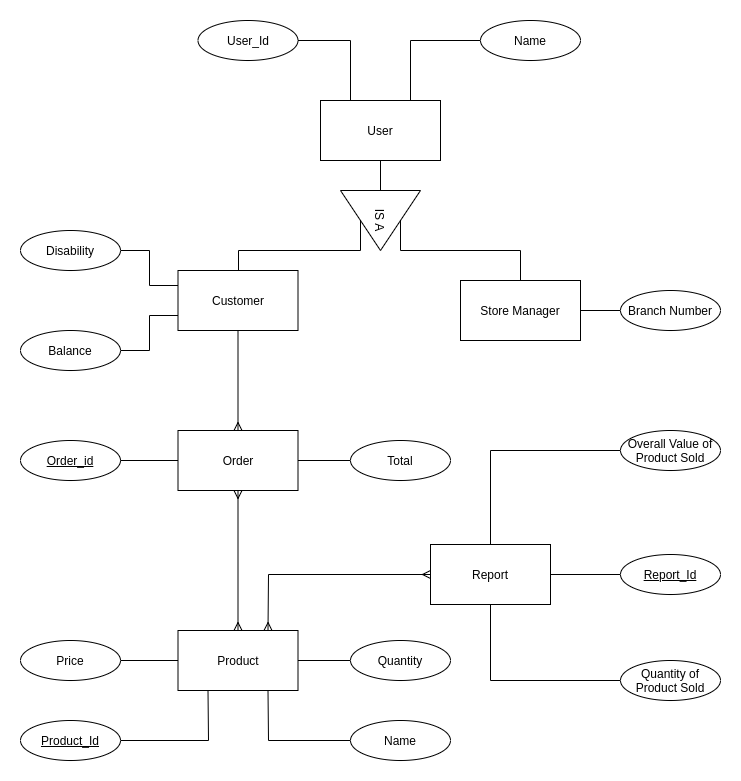

The diagram above was exported from draw.io. Its source (the exported page's mxGraphModel, read from the mxfile embedded in the PNG):
<mxGraphModel dx="1380" dy="725" grid="1" gridSize="10" guides="1" tooltips="1" connect="1" arrows="1" fold="1" page="1" pageScale="1" pageWidth="827" pageHeight="1169" math="0" shadow="0">
  <root>
    <mxCell id="WIyWlLk6GJQsqaUBKTNV-0" />
    <mxCell id="WIyWlLk6GJQsqaUBKTNV-1" parent="WIyWlLk6GJQsqaUBKTNV-0" />
    <mxCell id="aMbQMLiJFNbnOi2ECGYw-3" style="edgeStyle=orthogonalEdgeStyle;rounded=0;orthogonalLoop=1;jettySize=auto;html=1;exitX=0.5;exitY=1;exitDx=0;exitDy=0;entryX=0;entryY=0.5;entryDx=0;entryDy=0;endArrow=none;endFill=0;" parent="WIyWlLk6GJQsqaUBKTNV-1" source="aMbQMLiJFNbnOi2ECGYw-0" target="aMbQMLiJFNbnOi2ECGYw-2" edge="1">
      <mxGeometry relative="1" as="geometry" />
    </mxCell>
    <mxCell id="aMbQMLiJFNbnOi2ECGYw-0" value="User" style="rounded=0;whiteSpace=wrap;html=1;" parent="WIyWlLk6GJQsqaUBKTNV-1" vertex="1">
      <mxGeometry x="363" y="160" width="120" height="60" as="geometry" />
    </mxCell>
    <mxCell id="aMbQMLiJFNbnOi2ECGYw-2" value="IS A" style="triangle;whiteSpace=wrap;html=1;rotation=90;" parent="WIyWlLk6GJQsqaUBKTNV-1" vertex="1">
      <mxGeometry x="393" y="240" width="60" height="80" as="geometry" />
    </mxCell>
    <mxCell id="aMbQMLiJFNbnOi2ECGYw-8" style="edgeStyle=orthogonalEdgeStyle;rounded=0;orthogonalLoop=1;jettySize=auto;html=1;exitX=0.5;exitY=0;exitDx=0;exitDy=0;entryX=0.5;entryY=1;entryDx=0;entryDy=0;endArrow=none;endFill=0;" parent="WIyWlLk6GJQsqaUBKTNV-1" source="aMbQMLiJFNbnOi2ECGYw-4" target="aMbQMLiJFNbnOi2ECGYw-2" edge="1">
      <mxGeometry relative="1" as="geometry">
        <mxPoint x="351" y="288" as="targetPoint" />
        <Array as="points">
          <mxPoint x="281" y="310" />
          <mxPoint x="403" y="310" />
        </Array>
      </mxGeometry>
    </mxCell>
    <mxCell id="aMbQMLiJFNbnOi2ECGYw-15" style="edgeStyle=orthogonalEdgeStyle;rounded=0;orthogonalLoop=1;jettySize=auto;html=1;entryX=0.5;entryY=0;entryDx=0;entryDy=0;endArrow=none;endFill=0;strokeColor=none;" parent="WIyWlLk6GJQsqaUBKTNV-1" source="aMbQMLiJFNbnOi2ECGYw-4" target="aMbQMLiJFNbnOi2ECGYw-12" edge="1">
      <mxGeometry relative="1" as="geometry" />
    </mxCell>
    <mxCell id="shaGB7LBe58P3-oY17an-9" style="edgeStyle=orthogonalEdgeStyle;rounded=0;orthogonalLoop=1;jettySize=auto;html=1;exitX=0.5;exitY=1;exitDx=0;exitDy=0;endArrow=ERmany;endFill=0;" edge="1" parent="WIyWlLk6GJQsqaUBKTNV-1" source="aMbQMLiJFNbnOi2ECGYw-4" target="aMbQMLiJFNbnOi2ECGYw-12">
      <mxGeometry relative="1" as="geometry" />
    </mxCell>
    <mxCell id="aMbQMLiJFNbnOi2ECGYw-4" value="Customer" style="rounded=0;whiteSpace=wrap;html=1;" parent="WIyWlLk6GJQsqaUBKTNV-1" vertex="1">
      <mxGeometry x="220.5" y="330" width="120" height="60" as="geometry" />
    </mxCell>
    <mxCell id="aMbQMLiJFNbnOi2ECGYw-10" style="edgeStyle=orthogonalEdgeStyle;rounded=0;orthogonalLoop=1;jettySize=auto;html=1;entryX=0.5;entryY=0;entryDx=0;entryDy=0;endArrow=none;endFill=0;exitX=0.5;exitY=0;exitDx=0;exitDy=0;" parent="WIyWlLk6GJQsqaUBKTNV-1" source="aMbQMLiJFNbnOi2ECGYw-5" target="aMbQMLiJFNbnOi2ECGYw-2" edge="1">
      <mxGeometry relative="1" as="geometry">
        <mxPoint x="493" y="290" as="targetPoint" />
        <Array as="points">
          <mxPoint x="563" y="310" />
          <mxPoint x="443" y="310" />
        </Array>
      </mxGeometry>
    </mxCell>
    <mxCell id="aMbQMLiJFNbnOi2ECGYw-5" value="Store Manager" style="rounded=0;whiteSpace=wrap;html=1;" parent="WIyWlLk6GJQsqaUBKTNV-1" vertex="1">
      <mxGeometry x="503" y="340" width="120" height="60" as="geometry" />
    </mxCell>
    <mxCell id="shaGB7LBe58P3-oY17an-12" style="edgeStyle=orthogonalEdgeStyle;rounded=0;orthogonalLoop=1;jettySize=auto;html=1;exitX=0.75;exitY=1;exitDx=0;exitDy=0;startArrow=none;startFill=0;endArrow=none;endFill=0;entryX=0;entryY=0.5;entryDx=0;entryDy=0;" edge="1" parent="WIyWlLk6GJQsqaUBKTNV-1" source="aMbQMLiJFNbnOi2ECGYw-11" target="shaGB7LBe58P3-oY17an-13">
      <mxGeometry relative="1" as="geometry">
        <mxPoint x="363" y="830" as="targetPoint" />
      </mxGeometry>
    </mxCell>
    <mxCell id="shaGB7LBe58P3-oY17an-23" style="edgeStyle=orthogonalEdgeStyle;rounded=0;orthogonalLoop=1;jettySize=auto;html=1;exitX=0.75;exitY=0;exitDx=0;exitDy=0;entryX=0;entryY=0.5;entryDx=0;entryDy=0;startArrow=ERmany;startFill=0;endArrow=ERmany;endFill=0;" edge="1" parent="WIyWlLk6GJQsqaUBKTNV-1" source="aMbQMLiJFNbnOi2ECGYw-11" target="shaGB7LBe58P3-oY17an-0">
      <mxGeometry relative="1" as="geometry" />
    </mxCell>
    <mxCell id="shaGB7LBe58P3-oY17an-32" style="edgeStyle=orthogonalEdgeStyle;rounded=0;orthogonalLoop=1;jettySize=auto;html=1;exitX=1;exitY=0.5;exitDx=0;exitDy=0;entryX=0;entryY=0.5;entryDx=0;entryDy=0;startArrow=none;startFill=0;endArrow=none;endFill=0;" edge="1" parent="WIyWlLk6GJQsqaUBKTNV-1" source="aMbQMLiJFNbnOi2ECGYw-11" target="shaGB7LBe58P3-oY17an-31">
      <mxGeometry relative="1" as="geometry" />
    </mxCell>
    <mxCell id="aMbQMLiJFNbnOi2ECGYw-11" value="Product" style="rounded=0;whiteSpace=wrap;html=1;" parent="WIyWlLk6GJQsqaUBKTNV-1" vertex="1">
      <mxGeometry x="220.5" y="690" width="120" height="60" as="geometry" />
    </mxCell>
    <mxCell id="aMbQMLiJFNbnOi2ECGYw-16" style="edgeStyle=orthogonalEdgeStyle;rounded=0;orthogonalLoop=1;jettySize=auto;html=1;entryX=0.5;entryY=0;entryDx=0;entryDy=0;endArrow=ERmany;endFill=0;startArrow=ERmany;startFill=0;" parent="WIyWlLk6GJQsqaUBKTNV-1" source="aMbQMLiJFNbnOi2ECGYw-12" target="aMbQMLiJFNbnOi2ECGYw-11" edge="1">
      <mxGeometry relative="1" as="geometry" />
    </mxCell>
    <mxCell id="shaGB7LBe58P3-oY17an-19" style="edgeStyle=orthogonalEdgeStyle;rounded=0;orthogonalLoop=1;jettySize=auto;html=1;exitX=0;exitY=0.5;exitDx=0;exitDy=0;startArrow=none;startFill=0;endArrow=none;endFill=0;" edge="1" parent="WIyWlLk6GJQsqaUBKTNV-1">
      <mxGeometry relative="1" as="geometry">
        <mxPoint x="154.25" y="520" as="targetPoint" />
        <mxPoint x="231.75" y="520" as="sourcePoint" />
      </mxGeometry>
    </mxCell>
    <mxCell id="shaGB7LBe58P3-oY17an-40" style="edgeStyle=orthogonalEdgeStyle;rounded=0;orthogonalLoop=1;jettySize=auto;html=1;exitX=1;exitY=0.5;exitDx=0;exitDy=0;startArrow=none;startFill=0;endArrow=none;endFill=0;" edge="1" parent="WIyWlLk6GJQsqaUBKTNV-1" source="aMbQMLiJFNbnOi2ECGYw-12" target="shaGB7LBe58P3-oY17an-39">
      <mxGeometry relative="1" as="geometry" />
    </mxCell>
    <mxCell id="aMbQMLiJFNbnOi2ECGYw-12" value="Order" style="rounded=0;whiteSpace=wrap;html=1;" parent="WIyWlLk6GJQsqaUBKTNV-1" vertex="1">
      <mxGeometry x="220.5" y="490" width="120" height="60" as="geometry" />
    </mxCell>
    <mxCell id="shaGB7LBe58P3-oY17an-26" style="edgeStyle=orthogonalEdgeStyle;rounded=0;orthogonalLoop=1;jettySize=auto;html=1;exitX=1;exitY=0.5;exitDx=0;exitDy=0;entryX=0;entryY=0.5;entryDx=0;entryDy=0;startArrow=none;startFill=0;endArrow=none;endFill=0;" edge="1" parent="WIyWlLk6GJQsqaUBKTNV-1" source="shaGB7LBe58P3-oY17an-0" target="shaGB7LBe58P3-oY17an-25">
      <mxGeometry relative="1" as="geometry" />
    </mxCell>
    <mxCell id="shaGB7LBe58P3-oY17an-29" style="edgeStyle=orthogonalEdgeStyle;rounded=0;orthogonalLoop=1;jettySize=auto;html=1;exitX=0.5;exitY=0;exitDx=0;exitDy=0;entryX=0;entryY=0.5;entryDx=0;entryDy=0;startArrow=none;startFill=0;endArrow=none;endFill=0;" edge="1" parent="WIyWlLk6GJQsqaUBKTNV-1" source="shaGB7LBe58P3-oY17an-0" target="shaGB7LBe58P3-oY17an-28">
      <mxGeometry relative="1" as="geometry" />
    </mxCell>
    <mxCell id="shaGB7LBe58P3-oY17an-30" style="edgeStyle=orthogonalEdgeStyle;rounded=0;orthogonalLoop=1;jettySize=auto;html=1;exitX=0.5;exitY=1;exitDx=0;exitDy=0;entryX=0;entryY=0.5;entryDx=0;entryDy=0;startArrow=none;startFill=0;endArrow=none;endFill=0;" edge="1" parent="WIyWlLk6GJQsqaUBKTNV-1" source="shaGB7LBe58P3-oY17an-0" target="shaGB7LBe58P3-oY17an-27">
      <mxGeometry relative="1" as="geometry" />
    </mxCell>
    <mxCell id="shaGB7LBe58P3-oY17an-0" value="Report" style="rounded=0;whiteSpace=wrap;html=1;" vertex="1" parent="WIyWlLk6GJQsqaUBKTNV-1">
      <mxGeometry x="473" y="604" width="120" height="60" as="geometry" />
    </mxCell>
    <mxCell id="shaGB7LBe58P3-oY17an-13" value="Name" style="ellipse;whiteSpace=wrap;html=1;align=center;" vertex="1" parent="WIyWlLk6GJQsqaUBKTNV-1">
      <mxGeometry x="393" y="780" width="100" height="40" as="geometry" />
    </mxCell>
    <mxCell id="shaGB7LBe58P3-oY17an-15" style="edgeStyle=orthogonalEdgeStyle;rounded=0;orthogonalLoop=1;jettySize=auto;html=1;entryX=0.25;entryY=1;entryDx=0;entryDy=0;startArrow=none;startFill=0;endArrow=none;endFill=0;" edge="1" parent="WIyWlLk6GJQsqaUBKTNV-1" source="shaGB7LBe58P3-oY17an-14" target="aMbQMLiJFNbnOi2ECGYw-11">
      <mxGeometry relative="1" as="geometry" />
    </mxCell>
    <mxCell id="shaGB7LBe58P3-oY17an-14" value="Product_Id" style="ellipse;whiteSpace=wrap;html=1;align=center;fontStyle=4" vertex="1" parent="WIyWlLk6GJQsqaUBKTNV-1">
      <mxGeometry x="63" y="780" width="100" height="40" as="geometry" />
    </mxCell>
    <mxCell id="shaGB7LBe58P3-oY17an-17" style="edgeStyle=orthogonalEdgeStyle;rounded=0;orthogonalLoop=1;jettySize=auto;html=1;exitX=1;exitY=0.5;exitDx=0;exitDy=0;entryX=0;entryY=0.5;entryDx=0;entryDy=0;startArrow=none;startFill=0;endArrow=none;endFill=0;" edge="1" parent="WIyWlLk6GJQsqaUBKTNV-1" source="shaGB7LBe58P3-oY17an-16" target="aMbQMLiJFNbnOi2ECGYw-11">
      <mxGeometry relative="1" as="geometry" />
    </mxCell>
    <mxCell id="shaGB7LBe58P3-oY17an-16" value="Price" style="ellipse;whiteSpace=wrap;html=1;align=center;" vertex="1" parent="WIyWlLk6GJQsqaUBKTNV-1">
      <mxGeometry x="63" y="700" width="100" height="40" as="geometry" />
    </mxCell>
    <mxCell id="shaGB7LBe58P3-oY17an-21" value="Order_id" style="ellipse;whiteSpace=wrap;html=1;align=center;fontStyle=4;" vertex="1" parent="WIyWlLk6GJQsqaUBKTNV-1">
      <mxGeometry x="63" y="500" width="100" height="40" as="geometry" />
    </mxCell>
    <mxCell id="shaGB7LBe58P3-oY17an-25" value="Report_Id" style="ellipse;whiteSpace=wrap;html=1;align=center;fontStyle=4;" vertex="1" parent="WIyWlLk6GJQsqaUBKTNV-1">
      <mxGeometry x="663" y="614" width="100" height="40" as="geometry" />
    </mxCell>
    <mxCell id="shaGB7LBe58P3-oY17an-27" value="Quantity of Product Sold" style="ellipse;whiteSpace=wrap;html=1;align=center;" vertex="1" parent="WIyWlLk6GJQsqaUBKTNV-1">
      <mxGeometry x="663" y="720" width="100" height="40" as="geometry" />
    </mxCell>
    <mxCell id="shaGB7LBe58P3-oY17an-28" value="Overall Value of Product Sold" style="ellipse;whiteSpace=wrap;html=1;align=center;" vertex="1" parent="WIyWlLk6GJQsqaUBKTNV-1">
      <mxGeometry x="663" y="490" width="100" height="40" as="geometry" />
    </mxCell>
    <mxCell id="shaGB7LBe58P3-oY17an-31" value="Quantity" style="ellipse;whiteSpace=wrap;html=1;align=center;" vertex="1" parent="WIyWlLk6GJQsqaUBKTNV-1">
      <mxGeometry x="393" y="700" width="100" height="40" as="geometry" />
    </mxCell>
    <mxCell id="shaGB7LBe58P3-oY17an-47" style="edgeStyle=orthogonalEdgeStyle;rounded=0;orthogonalLoop=1;jettySize=auto;html=1;exitX=0;exitY=0.5;exitDx=0;exitDy=0;entryX=0.75;entryY=0;entryDx=0;entryDy=0;startArrow=none;startFill=0;endArrow=none;endFill=0;" edge="1" parent="WIyWlLk6GJQsqaUBKTNV-1" source="shaGB7LBe58P3-oY17an-34" target="aMbQMLiJFNbnOi2ECGYw-0">
      <mxGeometry relative="1" as="geometry" />
    </mxCell>
    <mxCell id="shaGB7LBe58P3-oY17an-34" value="Name" style="ellipse;whiteSpace=wrap;html=1;align=center;" vertex="1" parent="WIyWlLk6GJQsqaUBKTNV-1">
      <mxGeometry x="523" y="80" width="100" height="40" as="geometry" />
    </mxCell>
    <mxCell id="shaGB7LBe58P3-oY17an-46" style="edgeStyle=orthogonalEdgeStyle;rounded=0;orthogonalLoop=1;jettySize=auto;html=1;entryX=0.25;entryY=0;entryDx=0;entryDy=0;startArrow=none;startFill=0;endArrow=none;endFill=0;" edge="1" parent="WIyWlLk6GJQsqaUBKTNV-1" source="shaGB7LBe58P3-oY17an-35" target="aMbQMLiJFNbnOi2ECGYw-0">
      <mxGeometry relative="1" as="geometry" />
    </mxCell>
    <mxCell id="shaGB7LBe58P3-oY17an-35" value="User_Id" style="ellipse;whiteSpace=wrap;html=1;align=center;" vertex="1" parent="WIyWlLk6GJQsqaUBKTNV-1">
      <mxGeometry x="240.5" y="80" width="100" height="40" as="geometry" />
    </mxCell>
    <mxCell id="shaGB7LBe58P3-oY17an-44" style="edgeStyle=orthogonalEdgeStyle;rounded=0;orthogonalLoop=1;jettySize=auto;html=1;entryX=1;entryY=0.5;entryDx=0;entryDy=0;startArrow=none;startFill=0;endArrow=none;endFill=0;" edge="1" parent="WIyWlLk6GJQsqaUBKTNV-1" source="shaGB7LBe58P3-oY17an-36" target="aMbQMLiJFNbnOi2ECGYw-5">
      <mxGeometry relative="1" as="geometry" />
    </mxCell>
    <mxCell id="shaGB7LBe58P3-oY17an-36" value="Branch Number" style="ellipse;whiteSpace=wrap;html=1;align=center;" vertex="1" parent="WIyWlLk6GJQsqaUBKTNV-1">
      <mxGeometry x="663" y="350" width="100" height="40" as="geometry" />
    </mxCell>
    <mxCell id="shaGB7LBe58P3-oY17an-43" style="edgeStyle=orthogonalEdgeStyle;rounded=0;orthogonalLoop=1;jettySize=auto;html=1;exitX=1;exitY=0.5;exitDx=0;exitDy=0;entryX=0;entryY=0.75;entryDx=0;entryDy=0;startArrow=none;startFill=0;endArrow=none;endFill=0;" edge="1" parent="WIyWlLk6GJQsqaUBKTNV-1" source="shaGB7LBe58P3-oY17an-37" target="aMbQMLiJFNbnOi2ECGYw-4">
      <mxGeometry relative="1" as="geometry" />
    </mxCell>
    <mxCell id="shaGB7LBe58P3-oY17an-37" value="Balance" style="ellipse;whiteSpace=wrap;html=1;align=center;" vertex="1" parent="WIyWlLk6GJQsqaUBKTNV-1">
      <mxGeometry x="63" y="390" width="100" height="40" as="geometry" />
    </mxCell>
    <mxCell id="shaGB7LBe58P3-oY17an-42" style="edgeStyle=orthogonalEdgeStyle;rounded=0;orthogonalLoop=1;jettySize=auto;html=1;exitX=1;exitY=0.5;exitDx=0;exitDy=0;entryX=0;entryY=0.25;entryDx=0;entryDy=0;startArrow=none;startFill=0;endArrow=none;endFill=0;" edge="1" parent="WIyWlLk6GJQsqaUBKTNV-1" source="shaGB7LBe58P3-oY17an-38" target="aMbQMLiJFNbnOi2ECGYw-4">
      <mxGeometry relative="1" as="geometry" />
    </mxCell>
    <mxCell id="shaGB7LBe58P3-oY17an-38" value="Disability" style="ellipse;whiteSpace=wrap;html=1;align=center;" vertex="1" parent="WIyWlLk6GJQsqaUBKTNV-1">
      <mxGeometry x="63" y="290" width="100" height="40" as="geometry" />
    </mxCell>
    <mxCell id="shaGB7LBe58P3-oY17an-39" value="Total" style="ellipse;whiteSpace=wrap;html=1;align=center;" vertex="1" parent="WIyWlLk6GJQsqaUBKTNV-1">
      <mxGeometry x="393" y="500" width="100" height="40" as="geometry" />
    </mxCell>
  </root>
</mxGraphModel>